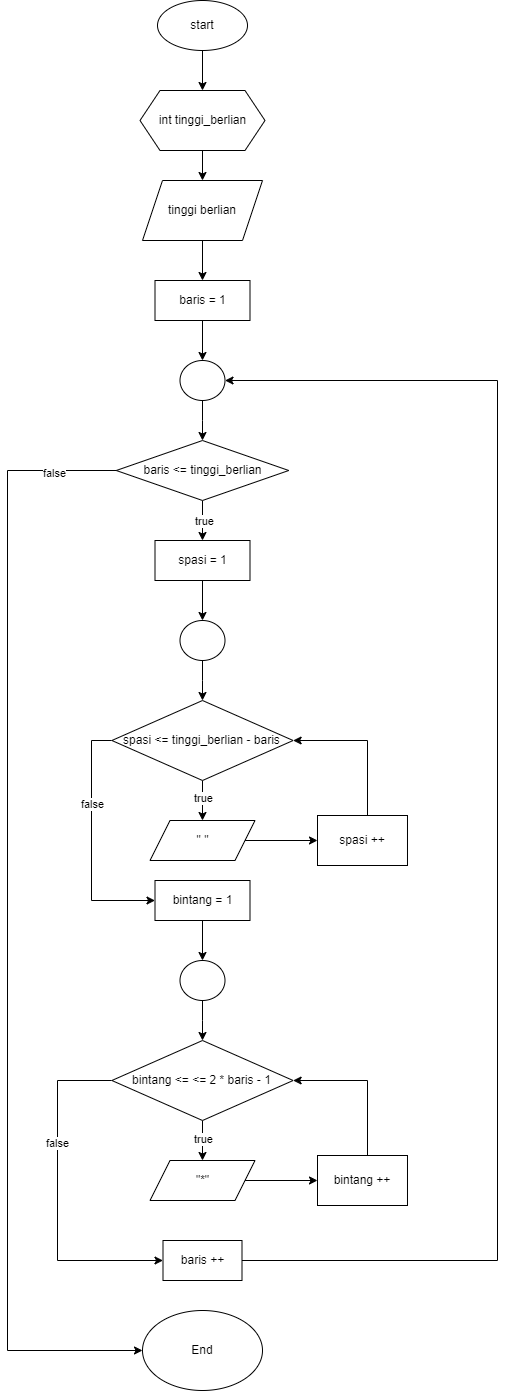

The diagram above was exported from draw.io. Its source (the exported page's mxGraphModel, read from the mxfile embedded in the PNG):
<mxGraphModel dx="2304" dy="730" grid="1" gridSize="10" guides="1" tooltips="1" connect="1" arrows="1" fold="1" page="1" pageScale="1" pageWidth="827" pageHeight="1169" math="0" shadow="0">
  <root>
    <mxCell id="WIyWlLk6GJQsqaUBKTNV-0" />
    <mxCell id="WIyWlLk6GJQsqaUBKTNV-1" parent="WIyWlLk6GJQsqaUBKTNV-0" />
    <mxCell id="r2_5SxalmyWafiQPoSgy-3" value="" style="edgeStyle=orthogonalEdgeStyle;rounded=0;orthogonalLoop=1;jettySize=auto;html=1;" edge="1" parent="WIyWlLk6GJQsqaUBKTNV-1" source="r2_5SxalmyWafiQPoSgy-0" target="r2_5SxalmyWafiQPoSgy-2">
      <mxGeometry relative="1" as="geometry" />
    </mxCell>
    <mxCell id="r2_5SxalmyWafiQPoSgy-0" value="start" style="ellipse;whiteSpace=wrap;html=1;" vertex="1" parent="WIyWlLk6GJQsqaUBKTNV-1">
      <mxGeometry x="140" y="30" width="90" height="50" as="geometry" />
    </mxCell>
    <mxCell id="r2_5SxalmyWafiQPoSgy-13" value="" style="edgeStyle=orthogonalEdgeStyle;rounded=0;orthogonalLoop=1;jettySize=auto;html=1;" edge="1" parent="WIyWlLk6GJQsqaUBKTNV-1" source="r2_5SxalmyWafiQPoSgy-2" target="r2_5SxalmyWafiQPoSgy-12">
      <mxGeometry relative="1" as="geometry" />
    </mxCell>
    <mxCell id="r2_5SxalmyWafiQPoSgy-2" value="int tinggi_berlian" style="shape=hexagon;perimeter=hexagonPerimeter2;whiteSpace=wrap;html=1;fixedSize=1;" vertex="1" parent="WIyWlLk6GJQsqaUBKTNV-1">
      <mxGeometry x="122.5" y="120" width="125" height="60" as="geometry" />
    </mxCell>
    <mxCell id="r2_5SxalmyWafiQPoSgy-15" value="" style="edgeStyle=orthogonalEdgeStyle;rounded=0;orthogonalLoop=1;jettySize=auto;html=1;" edge="1" parent="WIyWlLk6GJQsqaUBKTNV-1" source="r2_5SxalmyWafiQPoSgy-12" target="r2_5SxalmyWafiQPoSgy-14">
      <mxGeometry relative="1" as="geometry" />
    </mxCell>
    <mxCell id="r2_5SxalmyWafiQPoSgy-12" value="tinggi berlian" style="shape=parallelogram;perimeter=parallelogramPerimeter;whiteSpace=wrap;html=1;fixedSize=1;" vertex="1" parent="WIyWlLk6GJQsqaUBKTNV-1">
      <mxGeometry x="125" y="210" width="120" height="60" as="geometry" />
    </mxCell>
    <mxCell id="r2_5SxalmyWafiQPoSgy-17" value="" style="edgeStyle=orthogonalEdgeStyle;rounded=0;orthogonalLoop=1;jettySize=auto;html=1;" edge="1" parent="WIyWlLk6GJQsqaUBKTNV-1" source="r2_5SxalmyWafiQPoSgy-14" target="r2_5SxalmyWafiQPoSgy-16">
      <mxGeometry relative="1" as="geometry" />
    </mxCell>
    <mxCell id="r2_5SxalmyWafiQPoSgy-14" value="baris = 1" style="whiteSpace=wrap;html=1;" vertex="1" parent="WIyWlLk6GJQsqaUBKTNV-1">
      <mxGeometry x="137.5" y="310" width="95" height="40" as="geometry" />
    </mxCell>
    <mxCell id="r2_5SxalmyWafiQPoSgy-19" value="" style="edgeStyle=orthogonalEdgeStyle;rounded=0;orthogonalLoop=1;jettySize=auto;html=1;" edge="1" parent="WIyWlLk6GJQsqaUBKTNV-1" source="r2_5SxalmyWafiQPoSgy-16" target="r2_5SxalmyWafiQPoSgy-18">
      <mxGeometry relative="1" as="geometry" />
    </mxCell>
    <mxCell id="r2_5SxalmyWafiQPoSgy-16" value="" style="ellipse;whiteSpace=wrap;html=1;" vertex="1" parent="WIyWlLk6GJQsqaUBKTNV-1">
      <mxGeometry x="162.5" y="390" width="45" height="40" as="geometry" />
    </mxCell>
    <mxCell id="r2_5SxalmyWafiQPoSgy-24" value="" style="edgeStyle=orthogonalEdgeStyle;rounded=0;orthogonalLoop=1;jettySize=auto;html=1;" edge="1" parent="WIyWlLk6GJQsqaUBKTNV-1" source="r2_5SxalmyWafiQPoSgy-18" target="r2_5SxalmyWafiQPoSgy-20">
      <mxGeometry relative="1" as="geometry" />
    </mxCell>
    <mxCell id="r2_5SxalmyWafiQPoSgy-52" value="true" style="edgeLabel;html=1;align=center;verticalAlign=middle;resizable=0;points=[];" vertex="1" connectable="0" parent="r2_5SxalmyWafiQPoSgy-24">
      <mxGeometry x="0.0061" y="1" relative="1" as="geometry">
        <mxPoint as="offset" />
      </mxGeometry>
    </mxCell>
    <mxCell id="r2_5SxalmyWafiQPoSgy-51" style="edgeStyle=orthogonalEdgeStyle;rounded=0;orthogonalLoop=1;jettySize=auto;html=1;entryX=0;entryY=0.5;entryDx=0;entryDy=0;" edge="1" parent="WIyWlLk6GJQsqaUBKTNV-1" source="r2_5SxalmyWafiQPoSgy-18" target="r2_5SxalmyWafiQPoSgy-50">
      <mxGeometry relative="1" as="geometry">
        <Array as="points">
          <mxPoint x="-10" y="500" />
          <mxPoint x="-10" y="1380" />
        </Array>
      </mxGeometry>
    </mxCell>
    <mxCell id="r2_5SxalmyWafiQPoSgy-53" value="false" style="edgeLabel;html=1;align=center;verticalAlign=middle;resizable=0;points=[];" vertex="1" connectable="0" parent="r2_5SxalmyWafiQPoSgy-51">
      <mxGeometry x="-0.8892" y="2" relative="1" as="geometry">
        <mxPoint as="offset" />
      </mxGeometry>
    </mxCell>
    <mxCell id="r2_5SxalmyWafiQPoSgy-18" value="baris &amp;lt;= tinggi_berlian" style="rhombus;whiteSpace=wrap;html=1;" vertex="1" parent="WIyWlLk6GJQsqaUBKTNV-1">
      <mxGeometry x="98.75" y="470" width="172.5" height="60" as="geometry" />
    </mxCell>
    <mxCell id="r2_5SxalmyWafiQPoSgy-26" value="" style="edgeStyle=orthogonalEdgeStyle;rounded=0;orthogonalLoop=1;jettySize=auto;html=1;" edge="1" parent="WIyWlLk6GJQsqaUBKTNV-1" source="r2_5SxalmyWafiQPoSgy-20" target="r2_5SxalmyWafiQPoSgy-21">
      <mxGeometry relative="1" as="geometry" />
    </mxCell>
    <mxCell id="r2_5SxalmyWafiQPoSgy-20" value="spasi = 1" style="whiteSpace=wrap;html=1;" vertex="1" parent="WIyWlLk6GJQsqaUBKTNV-1">
      <mxGeometry x="137.5" y="570" width="95" height="40" as="geometry" />
    </mxCell>
    <mxCell id="r2_5SxalmyWafiQPoSgy-27" value="" style="edgeStyle=orthogonalEdgeStyle;rounded=0;orthogonalLoop=1;jettySize=auto;html=1;" edge="1" parent="WIyWlLk6GJQsqaUBKTNV-1" source="r2_5SxalmyWafiQPoSgy-21" target="r2_5SxalmyWafiQPoSgy-22">
      <mxGeometry relative="1" as="geometry" />
    </mxCell>
    <mxCell id="r2_5SxalmyWafiQPoSgy-21" value="" style="ellipse;whiteSpace=wrap;html=1;" vertex="1" parent="WIyWlLk6GJQsqaUBKTNV-1">
      <mxGeometry x="162.5" y="650" width="45" height="40" as="geometry" />
    </mxCell>
    <mxCell id="r2_5SxalmyWafiQPoSgy-31" value="" style="edgeStyle=orthogonalEdgeStyle;rounded=0;orthogonalLoop=1;jettySize=auto;html=1;" edge="1" parent="WIyWlLk6GJQsqaUBKTNV-1" source="r2_5SxalmyWafiQPoSgy-22" target="r2_5SxalmyWafiQPoSgy-30">
      <mxGeometry relative="1" as="geometry" />
    </mxCell>
    <mxCell id="r2_5SxalmyWafiQPoSgy-54" value="true" style="edgeLabel;html=1;align=center;verticalAlign=middle;resizable=0;points=[];" vertex="1" connectable="0" parent="r2_5SxalmyWafiQPoSgy-31">
      <mxGeometry x="-0.127" relative="1" as="geometry">
        <mxPoint as="offset" />
      </mxGeometry>
    </mxCell>
    <mxCell id="r2_5SxalmyWafiQPoSgy-45" style="edgeStyle=orthogonalEdgeStyle;rounded=0;orthogonalLoop=1;jettySize=auto;html=1;entryX=0;entryY=0.5;entryDx=0;entryDy=0;" edge="1" parent="WIyWlLk6GJQsqaUBKTNV-1" source="r2_5SxalmyWafiQPoSgy-22" target="r2_5SxalmyWafiQPoSgy-36">
      <mxGeometry relative="1" as="geometry">
        <Array as="points">
          <mxPoint x="74" y="770" />
          <mxPoint x="74" y="930" />
        </Array>
      </mxGeometry>
    </mxCell>
    <mxCell id="r2_5SxalmyWafiQPoSgy-55" value="false" style="edgeLabel;html=1;align=center;verticalAlign=middle;resizable=0;points=[];" vertex="1" connectable="0" parent="r2_5SxalmyWafiQPoSgy-45">
      <mxGeometry x="-0.3178" relative="1" as="geometry">
        <mxPoint y="1" as="offset" />
      </mxGeometry>
    </mxCell>
    <mxCell id="r2_5SxalmyWafiQPoSgy-22" value="spasi &amp;lt;= tinggi_berlian - baris" style="rhombus;whiteSpace=wrap;html=1;" vertex="1" parent="WIyWlLk6GJQsqaUBKTNV-1">
      <mxGeometry x="94.38" y="730" width="181.25" height="80" as="geometry" />
    </mxCell>
    <mxCell id="r2_5SxalmyWafiQPoSgy-33" value="" style="edgeStyle=orthogonalEdgeStyle;rounded=0;orthogonalLoop=1;jettySize=auto;html=1;" edge="1" parent="WIyWlLk6GJQsqaUBKTNV-1" source="r2_5SxalmyWafiQPoSgy-30" target="r2_5SxalmyWafiQPoSgy-32">
      <mxGeometry relative="1" as="geometry" />
    </mxCell>
    <mxCell id="r2_5SxalmyWafiQPoSgy-30" value="&quot; &quot;" style="shape=parallelogram;perimeter=parallelogramPerimeter;whiteSpace=wrap;html=1;fixedSize=1;" vertex="1" parent="WIyWlLk6GJQsqaUBKTNV-1">
      <mxGeometry x="132.51" y="850" width="105" height="40" as="geometry" />
    </mxCell>
    <mxCell id="r2_5SxalmyWafiQPoSgy-34" style="edgeStyle=orthogonalEdgeStyle;rounded=0;orthogonalLoop=1;jettySize=auto;html=1;entryX=1;entryY=0.5;entryDx=0;entryDy=0;" edge="1" parent="WIyWlLk6GJQsqaUBKTNV-1" source="r2_5SxalmyWafiQPoSgy-32" target="r2_5SxalmyWafiQPoSgy-22">
      <mxGeometry relative="1" as="geometry">
        <Array as="points">
          <mxPoint x="350" y="770" />
        </Array>
      </mxGeometry>
    </mxCell>
    <mxCell id="r2_5SxalmyWafiQPoSgy-32" value="spasi ++" style="whiteSpace=wrap;html=1;" vertex="1" parent="WIyWlLk6GJQsqaUBKTNV-1">
      <mxGeometry x="300" y="845" width="89.99" height="50" as="geometry" />
    </mxCell>
    <mxCell id="r2_5SxalmyWafiQPoSgy-35" value="" style="edgeStyle=orthogonalEdgeStyle;rounded=0;orthogonalLoop=1;jettySize=auto;html=1;" edge="1" parent="WIyWlLk6GJQsqaUBKTNV-1" source="r2_5SxalmyWafiQPoSgy-36" target="r2_5SxalmyWafiQPoSgy-38">
      <mxGeometry relative="1" as="geometry" />
    </mxCell>
    <mxCell id="r2_5SxalmyWafiQPoSgy-36" value="bintang = 1" style="whiteSpace=wrap;html=1;" vertex="1" parent="WIyWlLk6GJQsqaUBKTNV-1">
      <mxGeometry x="137.5" y="910" width="95" height="40" as="geometry" />
    </mxCell>
    <mxCell id="r2_5SxalmyWafiQPoSgy-37" value="" style="edgeStyle=orthogonalEdgeStyle;rounded=0;orthogonalLoop=1;jettySize=auto;html=1;" edge="1" parent="WIyWlLk6GJQsqaUBKTNV-1" source="r2_5SxalmyWafiQPoSgy-38" target="r2_5SxalmyWafiQPoSgy-40">
      <mxGeometry relative="1" as="geometry" />
    </mxCell>
    <mxCell id="r2_5SxalmyWafiQPoSgy-38" value="" style="ellipse;whiteSpace=wrap;html=1;" vertex="1" parent="WIyWlLk6GJQsqaUBKTNV-1">
      <mxGeometry x="162.5" y="990" width="45" height="40" as="geometry" />
    </mxCell>
    <mxCell id="r2_5SxalmyWafiQPoSgy-39" value="" style="edgeStyle=orthogonalEdgeStyle;rounded=0;orthogonalLoop=1;jettySize=auto;html=1;" edge="1" parent="WIyWlLk6GJQsqaUBKTNV-1" source="r2_5SxalmyWafiQPoSgy-40" target="r2_5SxalmyWafiQPoSgy-42">
      <mxGeometry relative="1" as="geometry" />
    </mxCell>
    <mxCell id="r2_5SxalmyWafiQPoSgy-56" value="true" style="edgeLabel;html=1;align=center;verticalAlign=middle;resizable=0;points=[];" vertex="1" connectable="0" parent="r2_5SxalmyWafiQPoSgy-39">
      <mxGeometry x="-0.0604" relative="1" as="geometry">
        <mxPoint as="offset" />
      </mxGeometry>
    </mxCell>
    <mxCell id="r2_5SxalmyWafiQPoSgy-47" style="edgeStyle=orthogonalEdgeStyle;rounded=0;orthogonalLoop=1;jettySize=auto;html=1;entryX=0;entryY=0.5;entryDx=0;entryDy=0;" edge="1" parent="WIyWlLk6GJQsqaUBKTNV-1" source="r2_5SxalmyWafiQPoSgy-40" target="r2_5SxalmyWafiQPoSgy-46">
      <mxGeometry relative="1" as="geometry">
        <Array as="points">
          <mxPoint x="40" y="1110" />
          <mxPoint x="40" y="1290" />
        </Array>
      </mxGeometry>
    </mxCell>
    <mxCell id="r2_5SxalmyWafiQPoSgy-57" value="false" style="edgeLabel;html=1;align=center;verticalAlign=middle;resizable=0;points=[];" vertex="1" connectable="0" parent="r2_5SxalmyWafiQPoSgy-47">
      <mxGeometry x="-0.3104" y="-1" relative="1" as="geometry">
        <mxPoint as="offset" />
      </mxGeometry>
    </mxCell>
    <mxCell id="r2_5SxalmyWafiQPoSgy-40" value="bintang &amp;lt;= &amp;lt;= 2 * baris - 1" style="rhombus;whiteSpace=wrap;html=1;" vertex="1" parent="WIyWlLk6GJQsqaUBKTNV-1">
      <mxGeometry x="94.38" y="1070" width="181.25" height="80" as="geometry" />
    </mxCell>
    <mxCell id="r2_5SxalmyWafiQPoSgy-41" value="" style="edgeStyle=orthogonalEdgeStyle;rounded=0;orthogonalLoop=1;jettySize=auto;html=1;" edge="1" parent="WIyWlLk6GJQsqaUBKTNV-1" source="r2_5SxalmyWafiQPoSgy-42" target="r2_5SxalmyWafiQPoSgy-44">
      <mxGeometry relative="1" as="geometry" />
    </mxCell>
    <mxCell id="r2_5SxalmyWafiQPoSgy-42" value="&quot;*&quot;" style="shape=parallelogram;perimeter=parallelogramPerimeter;whiteSpace=wrap;html=1;fixedSize=1;" vertex="1" parent="WIyWlLk6GJQsqaUBKTNV-1">
      <mxGeometry x="132.51" y="1190" width="105" height="40" as="geometry" />
    </mxCell>
    <mxCell id="r2_5SxalmyWafiQPoSgy-43" style="edgeStyle=orthogonalEdgeStyle;rounded=0;orthogonalLoop=1;jettySize=auto;html=1;entryX=1;entryY=0.5;entryDx=0;entryDy=0;" edge="1" parent="WIyWlLk6GJQsqaUBKTNV-1" source="r2_5SxalmyWafiQPoSgy-44" target="r2_5SxalmyWafiQPoSgy-40">
      <mxGeometry relative="1" as="geometry">
        <Array as="points">
          <mxPoint x="350" y="1110" />
        </Array>
      </mxGeometry>
    </mxCell>
    <mxCell id="r2_5SxalmyWafiQPoSgy-44" value="bintang ++" style="whiteSpace=wrap;html=1;" vertex="1" parent="WIyWlLk6GJQsqaUBKTNV-1">
      <mxGeometry x="300" y="1185" width="89.99" height="50" as="geometry" />
    </mxCell>
    <mxCell id="r2_5SxalmyWafiQPoSgy-49" style="edgeStyle=orthogonalEdgeStyle;rounded=0;orthogonalLoop=1;jettySize=auto;html=1;entryX=1;entryY=0.5;entryDx=0;entryDy=0;" edge="1" parent="WIyWlLk6GJQsqaUBKTNV-1" source="r2_5SxalmyWafiQPoSgy-46" target="r2_5SxalmyWafiQPoSgy-16">
      <mxGeometry relative="1" as="geometry">
        <mxPoint x="340" y="550" as="targetPoint" />
        <Array as="points">
          <mxPoint x="480" y="1290" />
          <mxPoint x="480" y="410" />
        </Array>
      </mxGeometry>
    </mxCell>
    <mxCell id="r2_5SxalmyWafiQPoSgy-46" value="baris ++" style="rounded=0;whiteSpace=wrap;html=1;" vertex="1" parent="WIyWlLk6GJQsqaUBKTNV-1">
      <mxGeometry x="145.5" y="1270" width="79" height="40" as="geometry" />
    </mxCell>
    <mxCell id="r2_5SxalmyWafiQPoSgy-50" value="End" style="ellipse;whiteSpace=wrap;html=1;" vertex="1" parent="WIyWlLk6GJQsqaUBKTNV-1">
      <mxGeometry x="125" y="1340" width="120" height="80" as="geometry" />
    </mxCell>
  </root>
</mxGraphModel>